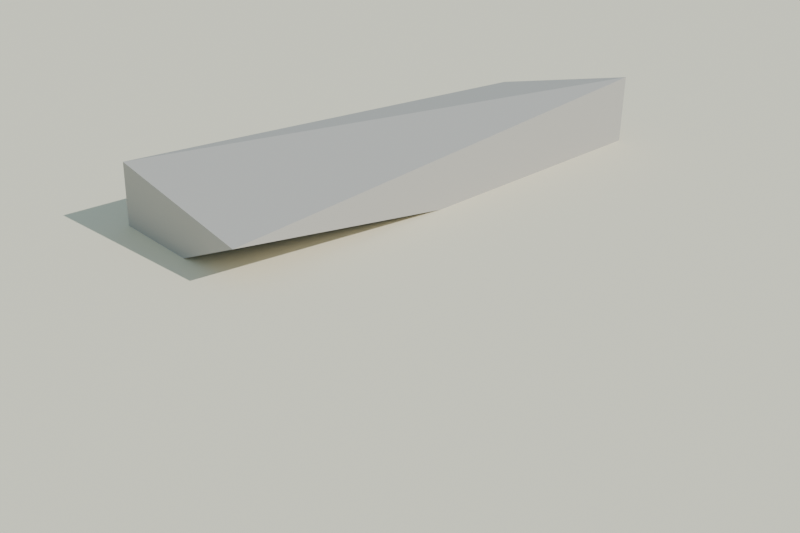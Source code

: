 # Source: piedra_afilar_lowpoly_baja.blend  (saved by Blender 4.2.68; exported with 4.5.12 LTS)
import bpy
from mathutils import Matrix  # noqa: F401  (used for matrix-valued properties, if any)

bpy.ops.wm.read_factory_settings(use_empty=True)
scene = bpy.context.scene
scene.name = 'Scene'

# ---- collections
col_collection = bpy.data.collections.new('Collection'); scene.collection.children.link(col_collection)

# ---- materials (node trees are filled in below, after node groups)
mat_mat_piedra_afilar = bpy.data.materials.new('MAT_Piedra_Afilar')
mat_mat_piedra_afilar_osc = bpy.data.materials.new('MAT_Piedra_Afilar_Osc')
mat_mat_arena_isla = bpy.data.materials.new('MAT_Arena_Isla')

# ---- material node trees
mat_mat_piedra_afilar.use_nodes = True; mat_mat_piedra_afilar.node_tree.nodes.clear()
_N = mat_mat_piedra_afilar.node_tree.nodes; _L = mat_mat_piedra_afilar.node_tree.links
n0 = _N.new('ShaderNodeBsdfPrincipled'); n0.name = 'Principled BSDF'; n0.location = (10, 300)
n0.inputs[0].default_value = (0.52, 0.49, 0.44, 1.0)
n0.inputs[2].default_value = 0.85
n0.inputs[13].default_value = 0.15
n1 = _N.new('ShaderNodeOutputMaterial'); n1.name = 'Material Output'; n1.location = (300, 300)
_L.new(n0.outputs[0], n1.inputs[0])
n1.is_active_output = True
mat_mat_piedra_afilar_osc.use_nodes = True; mat_mat_piedra_afilar_osc.node_tree.nodes.clear()
_N = mat_mat_piedra_afilar_osc.node_tree.nodes; _L = mat_mat_piedra_afilar_osc.node_tree.links
n0 = _N.new('ShaderNodeBsdfPrincipled'); n0.name = 'Principled BSDF'; n0.location = (10, 300)
n0.inputs[0].default_value = (0.36, 0.34, 0.3, 1.0)
n0.inputs[2].default_value = 0.9
n0.inputs[13].default_value = 0.15
n1 = _N.new('ShaderNodeOutputMaterial'); n1.name = 'Material Output'; n1.location = (300, 300)
_L.new(n0.outputs[0], n1.inputs[0])
n1.is_active_output = True
mat_mat_arena_isla.use_nodes = True; mat_mat_arena_isla.node_tree.nodes.clear()
_N = mat_mat_arena_isla.node_tree.nodes; _L = mat_mat_arena_isla.node_tree.links
n0 = _N.new('ShaderNodeBsdfPrincipled'); n0.name = 'Principled BSDF'; n0.location = (10, 300)
n0.inputs[0].default_value = (0.92, 0.84, 0.63, 1.0)
n0.inputs[2].default_value = 1.0
n0.inputs[13].default_value = 0.15
n1 = _N.new('ShaderNodeOutputMaterial'); n1.name = 'Material Output'; n1.location = (300, 300)
_L.new(n0.outputs[0], n1.inputs[0])
n1.is_active_output = True

# ---- world
world_mundo = bpy.data.worlds.new('Mundo'); scene.world = world_mundo
world_mundo.use_nodes = True; world_mundo.node_tree.nodes.clear()
_N = world_mundo.node_tree.nodes; _L = world_mundo.node_tree.links
n0 = _N.new('ShaderNodeBackground'); n0.name = 'Background'; n0.location = (10, 300)
n0.inputs[0].default_value = (0.58, 0.79, 0.95, 1.0)
n0.inputs[1].default_value = 0.55
n1 = _N.new('ShaderNodeOutputWorld'); n1.name = 'World Output'; n1.location = (300, 300)
_L.new(n0.outputs[0], n1.inputs[0])
n1.is_active_output = True

# ---- cameras
cam_camera = bpy.data.cameras.new('Camera')
cam_camera.lens = 42.0

# ---- lights
light_sol = bpy.data.lights.new('SOL', 'SUN')
light_sol.energy = 3.2

# ---- meshes
me_sm_piedra_m_piedra_afilar_001 = bpy.data.meshes.new('SM_Piedra_M_Piedra_Afilar.001')
me_sm_piedra_m_piedra_afilar_001.from_pydata([(0.0933, -0.01718, 0.045), (0.08444, 0.04115, 0.07166), (-0.0933, 0.01718, 0.045), (-0.08482, -0.04125, 0.072), (0.09323, -0.01718, 0.08517), (-0.09221, 0.01564, 0.08137)], [], [(2, 3, 0, 1), (1, 4, 0), (3, 5, 2), (5, 3, 4), (5, 4, 1), (3, 0, 4), (1, 2, 5)])
me_sm_piedra_m_piedra_afilar_001.materials.append(mat_mat_piedra_afilar)
me_sm_piedra_m_piedra_afilar_001.update()
me_sm_piedra_m_piedra_afilar_osc_001 = bpy.data.meshes.new('SM_Piedra_M_Piedra_Afilar_Osc.001')
me_sm_piedra_m_piedra_afilar_osc_001.from_pydata([(0.1949, 0.05654, 0.004), (0.1949, 0.05654, 0.006), (0.1938, 0.05936, 0.005), (0.2062, 0.06064, 0.005), (0.2051, 0.06346, 0.004), (0.2051, 0.06346, 0.006)], [], [(1, 2, 0), (5, 3, 4), (4, 0, 2), (5, 1, 3), (2, 5, 4), (3, 1, 0), (4, 3, 0), (5, 2, 1)])
me_sm_piedra_m_piedra_afilar_osc_001.materials.append(mat_mat_piedra_afilar_osc)
me_sm_piedra_m_piedra_afilar_osc_001.update()
me_cylinder = bpy.data.meshes.new('Cylinder')
me_cylinder.from_pydata([(0.0, 2.0, -0.12), (0.0, 2.0, 0.12), (0.5176, 1.932, -0.12), (0.5176, 1.932, 0.12), (1.0, 1.732, -0.12), (1.0, 1.732, 0.12), (1.414, 1.414, -0.12), (1.414, 1.414, 0.12), (1.732, 1.0, -0.12), (1.732, 1.0, 0.12), (1.932, 0.5176, -0.12), (1.932, 0.5176, 0.12), (2.0, 0.0, -0.12), (2.0, 0.0, 0.12), (1.932, -0.5176, -0.12), (1.932, -0.5176, 0.12), (1.732, -1.0, -0.12), (1.732, -1.0, 0.12), (1.414, -1.414, -0.12), (1.414, -1.414, 0.12), (1.0, -1.732, -0.12), (1.0, -1.732, 0.12), (0.5176, -1.932, -0.12), (0.5176, -1.932, 0.12), (0.0, -2.0, -0.12), (0.0, -2.0, 0.12), (-0.5176, -1.932, -0.12), (-0.5176, -1.932, 0.12), (-1.0, -1.732, -0.12), (-1.0, -1.732, 0.12), (-1.414, -1.414, -0.12), (-1.414, -1.414, 0.12), (-1.732, -1.0, -0.12), (-1.732, -1.0, 0.12), (-1.932, -0.5176, -0.12), (-1.932, -0.5176, 0.12), (-2.0, 0.0, -0.12), (-2.0, 0.0, 0.12), (-1.932, 0.5176, -0.12), (-1.932, 0.5176, 0.12), (-1.732, 1.0, -0.12), (-1.732, 1.0, 0.12), (-1.414, 1.414, -0.12), (-1.414, 1.414, 0.12), (-1.0, 1.732, -0.12), (-1.0, 1.732, 0.12), (-0.5176, 1.932, -0.12), (-0.5176, 1.932, 0.12)], [], [(0, 1, 3, 2), (2, 3, 5, 4), (4, 5, 7, 6), (6, 7, 9, 8), (8, 9, 11, 10), (10, 11, 13, 12), (12, 13, 15, 14), (14, 15, 17, 16), (16, 17, 19, 18), (18, 19, 21, 20), (20, 21, 23, 22), (22, 23, 25, 24), (24, 25, 27, 26), (26, 27, 29, 28), (28, 29, 31, 30), (30, 31, 33, 32), (32, 33, 35, 34), (34, 35, 37, 36), (36, 37, 39, 38), (38, 39, 41, 40), (40, 41, 43, 42), (42, 43, 45, 44), (3, 1, 47, 45, 43, 41, 39, 37, 35, 33, 31, 29, 27, 25, 23, 21, 19, 17, 15, 13, 11, 9, 7, 5), (44, 45, 47, 46), (46, 47, 1, 0), (0, 2, 4, 6, 8, 10, 12, 14, 16, 18, 20, 22, 24, 26, 28, 30, 32, 34, 36, 38, 40, 42, 44, 46)])
_uv = me_cylinder.uv_layers.new(name='UVMap')
_uv.uv.foreach_set('vector', [1.0, 0.5, 1.0, 1.0, 0.9583, 1.0, 0.9583, 0.5, 0.9583, 0.5, 0.9583, 1.0, 0.9167, 1.0, 0.9167, 0.5, 0.9167, 0.5, 0.9167, 1.0, 0.875, 1.0, 0.875, 0.5, 0.875, 0.5, 0.875, 1.0, 0.8333, 1.0, 0.8333, 0.5, 0.8333, 0.5, 0.8333, 1.0, 0.7917, 1.0, 0.7917, 0.5, 0.7917, 0.5, 0.7917, 1.0, 0.75, 1.0, 0.75, 0.5, 0.75, 0.5, 0.75, 1.0, 0.7083, 1.0, 0.7083, 0.5, 0.7083, 0.5, 0.7083, 1.0, 0.6667, 1.0, 0.6667, 0.5, 0.6667, 0.5, 0.6667, 1.0, 0.625, 1.0, 0.625, 0.5, 0.625, 0.5, 0.625, 1.0, 0.5833, 1.0, 0.5833, 0.5, 0.5833, 0.5, 0.5833, 1.0, 0.5417, 1.0, 0.5417, 0.5, 0.5417, 0.5, 0.5417, 1.0, 0.5, 1.0, 0.5, 0.5, 0.5, 0.5, 0.5, 1.0, 0.4583, 1.0, 0.4583, 0.5, 0.4583, 0.5, 0.4583, 1.0, 0.4167, 1.0, 0.4167, 0.5, 0.4167, 0.5, 0.4167, 1.0, 0.375, 1.0, 0.375, 0.5, 0.375, 0.5, 0.375, 1.0, 0.3333, 1.0, 0.3333, 0.5, 0.3333, 0.5, 0.3333, 1.0, 0.2917, 1.0, 0.2917, 0.5, 0.2917, 0.5, 0.2917, 1.0, 0.25, 1.0, 0.25, 0.5, 0.25, 0.5, 0.25, 1.0, 0.2083, 1.0, 0.2083, 0.5, 0.2083, 0.5, 0.2083, 1.0, 0.1667, 1.0, 0.1667, 0.5, 0.1667, 0.5, 0.1667, 1.0, 0.125, 1.0, 0.125, 0.5, 0.125, 0.5, 0.125, 1.0, 0.08333, 1.0, 0.08333, 0.5, 0.3121, 0.4818, 0.25, 0.49, 0.1879, 0.4818, 0.13, 0.4578, 0.08029, 0.4197, 0.04215, 0.37, 0.01818, 0.3121, 0.01, 0.25, 0.01818, 0.1879, 0.04215, 0.13, 0.08029, 0.08029, 0.13, 0.04215, 0.1879, 0.01818, 0.25, 0.01, 0.3121, 0.01818, 0.37, 0.04215, 0.4197, 0.08029, 0.4578, 0.13, 0.4818, 0.1879, 0.49, 0.25, 0.4818, 0.3121, 0.4578, 0.37, 0.4197, 0.4197, 0.37, 0.4578, 0.08333, 0.5, 0.08333, 1.0, 0.04167, 1.0, 0.04167, 0.5, 0.04167, 0.5, 0.04167, 1.0, -1.863e-07, 1.0, -1.863e-07, 0.5, 0.75, 0.49, 0.8121, 0.4818, 0.87, 0.4578, 0.9197, 0.4197, 0.9578, 0.37, 0.9818, 0.3121, 0.99, 0.25, 0.9818, 0.1879, 0.9578, 0.13, 0.9197, 0.08029, 0.87, 0.04215, 0.8121, 0.01818, 0.75, 0.01, 0.6879, 0.01818, 0.63, 0.04215, 0.5803, 0.08029, 0.5422, 0.13, 0.5182, 0.1879, 0.51, 0.25, 0.5182, 0.3121, 0.5422, 0.37, 0.5803, 0.4197, 0.63, 0.4578, 0.6879, 0.4818])
me_cylinder.materials.append(mat_mat_arena_isla)
me_cylinder.update()

# ---- objects
ob_sol = bpy.data.objects.new('SOL', light_sol)
ob_sm_piedra_m_piedra_afilar = bpy.data.objects.new('SM_Piedra_M_Piedra_Afilar', me_sm_piedra_m_piedra_afilar_001)
ob_sm_piedra_m_piedra_afilar_osc = bpy.data.objects.new('SM_Piedra_M_Piedra_Afilar_Osc', me_sm_piedra_m_piedra_afilar_osc_001)
ob_base_arena = bpy.data.objects.new('Base_Arena', me_cylinder)
ob_cam_piedraafilar = bpy.data.objects.new('CAM_PiedraAfilar', cam_camera)

# ---- transforms, parenting, visibility, modifiers, constraints
ob_sol.location = (0.0, 0.0, 0.0)
ob_sol.rotation_euler = (0.8727, 0.1047, 0.5236)
ob_sm_piedra_m_piedra_afilar.location = (0.0, 0.0, -1.788e-09)
ob_sm_piedra_m_piedra_afilar_osc.location = (0.0, 0.0, 0.041)
ob_base_arena.location = (0.0, 0.0, -0.06)
ob_cam_piedraafilar.location = (-0.18, -0.25, 0.18)
ob_cam_piedraafilar.rotation_euler = (1.105, 2.15e-08, -0.624)

# ---- collection membership
scene.collection.objects.link(ob_sol)
scene.collection.objects.link(ob_sm_piedra_m_piedra_afilar)
scene.collection.objects.link(ob_sm_piedra_m_piedra_afilar_osc)
col_collection.objects.link(ob_base_arena)
col_collection.objects.link(ob_cam_piedraafilar)

# ---- scene / render settings (as saved in the file)
scene.camera = ob_cam_piedraafilar
scene.frame_start = 1; scene.frame_end = 250; scene.frame_set(1)
scene.render.engine = 'BLENDER_EEVEE_NEXT'
scene.render.resolution_x = 1200
scene.render.resolution_y = 800
bpy.context.view_layer.update()
